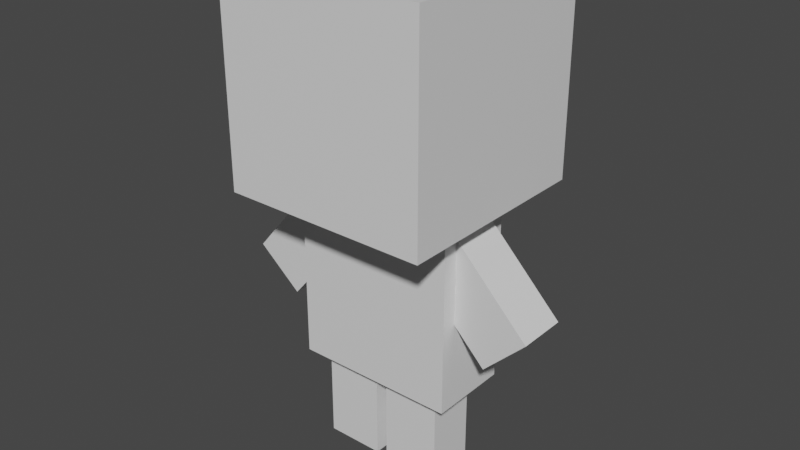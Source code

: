 # Source: VoxelPlayer.blend  (saved by Blender 2.92.15; exported with 4.5.12 LTS)
import bpy
from mathutils import Matrix  # noqa: F401  (used for matrix-valued properties, if any)

bpy.ops.wm.read_factory_settings(use_empty=True)
scene = bpy.context.scene
scene.name = 'Scene'

# ---- collections
col_collection = bpy.data.collections.new('Collection'); scene.collection.children.link(col_collection)

# ---- materials (node trees are filled in below, after node groups)
mat_material = bpy.data.materials.new('Material')
mat_material.alpha_threshold = 0.0
mat_material.use_transparent_shadow = False
mat_material.line_color = (0.0, 0.0, 0.0, 1.0)
mat_material_001 = bpy.data.materials.new('Material.001')
mat_material_001.alpha_threshold = 0.0
mat_material_001.use_transparent_shadow = False
mat_material_001.line_color = (0.0, 0.0, 0.0, 1.0)
mat_material_002 = bpy.data.materials.new('Material.002')
mat_material_002.alpha_threshold = 0.0
mat_material_002.use_transparent_shadow = False
mat_material_002.line_color = (0.0, 0.0, 0.0, 1.0)
mat_material_003 = bpy.data.materials.new('Material.003')
mat_material_003.alpha_threshold = 0.0
mat_material_003.use_transparent_shadow = False
mat_material_003.line_color = (0.0, 0.0, 0.0, 1.0)
mat_material_004 = bpy.data.materials.new('Material.004')
mat_material_004.alpha_threshold = 0.0
mat_material_004.use_transparent_shadow = False
mat_material_004.line_color = (0.0, 0.0, 0.0, 1.0)
mat_material_005 = bpy.data.materials.new('Material.005')
mat_material_005.alpha_threshold = 0.0
mat_material_005.use_transparent_shadow = False
mat_material_005.line_color = (0.0, 0.0, 0.0, 1.0)

# ---- material node trees
mat_material.use_nodes = True; mat_material.node_tree.nodes.clear()
_N = mat_material.node_tree.nodes; _L = mat_material.node_tree.links
n0 = _N.new('ShaderNodeOutputMaterial'); n0.name = 'Material Output'; n0.location = (300, 300)
n1 = _N.new('ShaderNodeBsdfPrincipled'); n1.name = 'Principled BSDF'; n1.location = (10, 300)
n1.distribution = 'GGX'
n1.subsurface_method = 'BURLEY'
n1.inputs[2].default_value = 0.4
n1.inputs[3].default_value = 1.45
n1.inputs[27].default_value = (0.0, 0.0, 0.0, 1.0)
n1.inputs[28].default_value = 1.0
_L.new(n1.outputs[0], n0.inputs[0])
n0.is_active_output = True
mat_material_001.use_nodes = True; mat_material_001.node_tree.nodes.clear()
_N = mat_material_001.node_tree.nodes; _L = mat_material_001.node_tree.links
n0 = _N.new('ShaderNodeOutputMaterial'); n0.name = 'Material Output'; n0.location = (300, 300)
n1 = _N.new('ShaderNodeBsdfPrincipled'); n1.name = 'Principled BSDF'; n1.location = (10, 300)
n1.distribution = 'GGX'
n1.subsurface_method = 'BURLEY'
n1.inputs[2].default_value = 0.4
n1.inputs[3].default_value = 1.45
n1.inputs[27].default_value = (0.0, 0.0, 0.0, 1.0)
n1.inputs[28].default_value = 1.0
_L.new(n1.outputs[0], n0.inputs[0])
n0.is_active_output = True
mat_material_002.use_nodes = True; mat_material_002.node_tree.nodes.clear()
_N = mat_material_002.node_tree.nodes; _L = mat_material_002.node_tree.links
n0 = _N.new('ShaderNodeOutputMaterial'); n0.name = 'Material Output'; n0.location = (300, 300)
n1 = _N.new('ShaderNodeBsdfPrincipled'); n1.name = 'Principled BSDF'; n1.location = (10, 300)
n1.distribution = 'GGX'
n1.subsurface_method = 'BURLEY'
n1.inputs[2].default_value = 0.4
n1.inputs[3].default_value = 1.45
n1.inputs[27].default_value = (0.0, 0.0, 0.0, 1.0)
n1.inputs[28].default_value = 1.0
_L.new(n1.outputs[0], n0.inputs[0])
n0.is_active_output = True
mat_material_003.use_nodes = True; mat_material_003.node_tree.nodes.clear()
_N = mat_material_003.node_tree.nodes; _L = mat_material_003.node_tree.links
n0 = _N.new('ShaderNodeOutputMaterial'); n0.name = 'Material Output'; n0.location = (300, 300)
n1 = _N.new('ShaderNodeBsdfPrincipled'); n1.name = 'Principled BSDF'; n1.location = (10, 300)
n1.distribution = 'GGX'
n1.subsurface_method = 'BURLEY'
n1.inputs[2].default_value = 0.4
n1.inputs[3].default_value = 1.45
n1.inputs[27].default_value = (0.0, 0.0, 0.0, 1.0)
n1.inputs[28].default_value = 1.0
_L.new(n1.outputs[0], n0.inputs[0])
n0.is_active_output = True
mat_material_004.use_nodes = True; mat_material_004.node_tree.nodes.clear()
_N = mat_material_004.node_tree.nodes; _L = mat_material_004.node_tree.links
n0 = _N.new('ShaderNodeOutputMaterial'); n0.name = 'Material Output'; n0.location = (300, 300)
n1 = _N.new('ShaderNodeBsdfPrincipled'); n1.name = 'Principled BSDF'; n1.location = (10, 300)
n1.distribution = 'GGX'
n1.subsurface_method = 'BURLEY'
n1.inputs[2].default_value = 0.4
n1.inputs[3].default_value = 1.45
n1.inputs[27].default_value = (0.0, 0.0, 0.0, 1.0)
n1.inputs[28].default_value = 1.0
_L.new(n1.outputs[0], n0.inputs[0])
n0.is_active_output = True
mat_material_005.use_nodes = True; mat_material_005.node_tree.nodes.clear()
_N = mat_material_005.node_tree.nodes; _L = mat_material_005.node_tree.links
n0 = _N.new('ShaderNodeOutputMaterial'); n0.name = 'Material Output'; n0.location = (300, 300)
n1 = _N.new('ShaderNodeBsdfPrincipled'); n1.name = 'Principled BSDF'; n1.location = (10, 300)
n1.distribution = 'GGX'
n1.subsurface_method = 'BURLEY'
n1.inputs[2].default_value = 0.4
n1.inputs[3].default_value = 1.45
n1.inputs[27].default_value = (0.0, 0.0, 0.0, 1.0)
n1.inputs[28].default_value = 1.0
_L.new(n1.outputs[0], n0.inputs[0])
n0.is_active_output = True

# ---- world
world_world = bpy.data.worlds.new('World'); scene.world = world_world
world_world.use_nodes = True; world_world.node_tree.nodes.clear()
_N = world_world.node_tree.nodes; _L = world_world.node_tree.links
n0 = _N.new('ShaderNodeOutputWorld'); n0.name = 'World Output'; n0.location = (300, 300)
n1 = _N.new('ShaderNodeBackground'); n1.name = 'Background'; n1.location = (10, 300)
n1.inputs[0].default_value = (0.05088, 0.05088, 0.05088, 1.0)
_L.new(n1.outputs[0], n0.inputs[0])
n0.is_active_output = True
world_world.color = (0.05088, 0.05088, 0.05088)
world_world.use_sun_shadow = False
world_world.sun_shadow_jitter_overblur = 0.0

# ---- meshes
me_cube = bpy.data.meshes.new('Cube')
me_cube.from_pydata([(1.0, 1.0, 1.0), (1.0, 1.0, -1.0), (1.0, -1.0, 1.0), (1.0, -1.0, -1.0), (-1.0, 1.0, 1.0), (-1.0, 1.0, -1.0), (-1.0, -1.0, 1.0), (-1.0, -1.0, -1.0)], [], [(0, 4, 6, 2), (3, 2, 6, 7), (7, 6, 4, 5), (5, 1, 3, 7), (1, 0, 2, 3), (5, 4, 0, 1)])
_uv = me_cube.uv_layers.new(name='UVMap')
_uv.uv.foreach_set('vector', [0.625, 0.5, 0.875, 0.5, 0.875, 0.75, 0.625, 0.75, 0.375, 0.75, 0.625, 0.75, 0.625, 1.0, 0.375, 1.0, 0.375, 0.0, 0.625, 0.0, 0.625, 0.25, 0.375, 0.25, 0.125, 0.5, 0.375, 0.5, 0.375, 0.75, 0.125, 0.75, 0.375, 0.5, 0.625, 0.5, 0.625, 0.75, 0.375, 0.75, 0.375, 0.25, 0.625, 0.25, 0.625, 0.5, 0.375, 0.5])
me_cube.materials.append(mat_material)
me_cube.use_remesh_preserve_volume = False
me_cube.use_remesh_preserve_attributes = False
me_cube.use_mirror_vertex_groups = False
me_cube.update()
me_cube_001 = bpy.data.meshes.new('Cube.001')
me_cube_001.from_pydata([(1.0, 1.0, 1.0), (1.0, 1.0, -1.0), (1.0, -1.0, 1.0), (1.0, -1.0, -1.0), (-1.0, 1.0, 1.0), (-1.0, 1.0, -1.0), (-1.0, -1.0, 1.0), (-1.0, -1.0, -1.0)], [], [(0, 4, 6, 2), (3, 2, 6, 7), (7, 6, 4, 5), (5, 1, 3, 7), (1, 0, 2, 3), (5, 4, 0, 1)])
_uv = me_cube_001.uv_layers.new(name='UVMap')
_uv.uv.foreach_set('vector', [0.625, 0.5, 0.875, 0.5, 0.875, 0.75, 0.625, 0.75, 0.375, 0.75, 0.625, 0.75, 0.625, 1.0, 0.375, 1.0, 0.375, 0.0, 0.625, 0.0, 0.625, 0.25, 0.375, 0.25, 0.125, 0.5, 0.375, 0.5, 0.375, 0.75, 0.125, 0.75, 0.375, 0.5, 0.625, 0.5, 0.625, 0.75, 0.375, 0.75, 0.375, 0.25, 0.625, 0.25, 0.625, 0.5, 0.375, 0.5])
me_cube_001.materials.append(mat_material_001)
me_cube_001.use_remesh_preserve_volume = False
me_cube_001.use_remesh_preserve_attributes = False
me_cube_001.use_mirror_vertex_groups = False
me_cube_001.update()
me_cube_002 = bpy.data.meshes.new('Cube.002')
me_cube_002.from_pydata([(1.0, 1.0, 1.0), (1.0, 1.0, -1.0), (1.0, -1.0, 1.0), (1.0, -1.0, -1.0), (-1.0, 1.0, 1.0), (-1.0, 1.0, -1.0), (-1.0, -1.0, 1.0), (-1.0, -1.0, -1.0)], [], [(0, 4, 6, 2), (3, 2, 6, 7), (7, 6, 4, 5), (5, 1, 3, 7), (1, 0, 2, 3), (5, 4, 0, 1)])
_uv = me_cube_002.uv_layers.new(name='UVMap')
_uv.uv.foreach_set('vector', [0.625, 0.5, 0.875, 0.5, 0.875, 0.75, 0.625, 0.75, 0.375, 0.75, 0.625, 0.75, 0.625, 1.0, 0.375, 1.0, 0.375, 0.0, 0.625, 0.0, 0.625, 0.25, 0.375, 0.25, 0.125, 0.5, 0.375, 0.5, 0.375, 0.75, 0.125, 0.75, 0.375, 0.5, 0.625, 0.5, 0.625, 0.75, 0.375, 0.75, 0.375, 0.25, 0.625, 0.25, 0.625, 0.5, 0.375, 0.5])
me_cube_002.materials.append(mat_material_002)
me_cube_002.use_remesh_preserve_volume = False
me_cube_002.use_remesh_preserve_attributes = False
me_cube_002.use_mirror_vertex_groups = False
me_cube_002.update()
me_cube_003 = bpy.data.meshes.new('Cube.003')
me_cube_003.from_pydata([(1.0, 1.0, 1.0), (1.0, 1.0, -1.0), (1.0, -1.0, 1.0), (1.0, -1.0, -1.0), (-1.0, 1.0, 1.0), (-1.0, 1.0, -1.0), (-1.0, -1.0, 1.0), (-1.0, -1.0, -1.0)], [], [(0, 4, 6, 2), (3, 2, 6, 7), (7, 6, 4, 5), (5, 1, 3, 7), (1, 0, 2, 3), (5, 4, 0, 1)])
_uv = me_cube_003.uv_layers.new(name='UVMap')
_uv.uv.foreach_set('vector', [0.625, 0.5, 0.875, 0.5, 0.875, 0.75, 0.625, 0.75, 0.375, 0.75, 0.625, 0.75, 0.625, 1.0, 0.375, 1.0, 0.375, 0.0, 0.625, 0.0, 0.625, 0.25, 0.375, 0.25, 0.125, 0.5, 0.375, 0.5, 0.375, 0.75, 0.125, 0.75, 0.375, 0.5, 0.625, 0.5, 0.625, 0.75, 0.375, 0.75, 0.375, 0.25, 0.625, 0.25, 0.625, 0.5, 0.375, 0.5])
me_cube_003.materials.append(mat_material_003)
me_cube_003.use_remesh_preserve_volume = False
me_cube_003.use_remesh_preserve_attributes = False
me_cube_003.use_mirror_vertex_groups = False
me_cube_003.update()
me_cube_004 = bpy.data.meshes.new('Cube.004')
me_cube_004.from_pydata([(1.0, 1.0, 1.0), (1.0, 1.0, -1.0), (1.0, -1.0, 1.0), (1.0, -1.0, -1.0), (-1.0, 1.0, 1.0), (-1.0, 1.0, -1.0), (-1.0, -1.0, 1.0), (-1.0, -1.0, -1.0)], [], [(0, 4, 6, 2), (3, 2, 6, 7), (7, 6, 4, 5), (5, 1, 3, 7), (1, 0, 2, 3), (5, 4, 0, 1)])
_uv = me_cube_004.uv_layers.new(name='UVMap')
_uv.uv.foreach_set('vector', [0.625, 0.5, 0.875, 0.5, 0.875, 0.75, 0.625, 0.75, 0.375, 0.75, 0.625, 0.75, 0.625, 1.0, 0.375, 1.0, 0.375, 0.0, 0.625, 0.0, 0.625, 0.25, 0.375, 0.25, 0.125, 0.5, 0.375, 0.5, 0.375, 0.75, 0.125, 0.75, 0.375, 0.5, 0.625, 0.5, 0.625, 0.75, 0.375, 0.75, 0.375, 0.25, 0.625, 0.25, 0.625, 0.5, 0.375, 0.5])
me_cube_004.materials.append(mat_material_004)
me_cube_004.use_remesh_preserve_volume = False
me_cube_004.use_remesh_preserve_attributes = False
me_cube_004.use_mirror_vertex_groups = False
me_cube_004.update()
me_cube_005 = bpy.data.meshes.new('Cube.005')
me_cube_005.from_pydata([(1.0, 1.0, 1.0), (1.0, 1.0, -1.0), (1.0, -1.0, 1.0), (1.0, -1.0, -1.0), (-1.0, 1.0, 1.0), (-1.0, 1.0, -1.0), (-1.0, -1.0, 1.0), (-1.0, -1.0, -1.0)], [], [(0, 4, 6, 2), (3, 2, 6, 7), (7, 6, 4, 5), (5, 1, 3, 7), (1, 0, 2, 3), (5, 4, 0, 1)])
_uv = me_cube_005.uv_layers.new(name='UVMap')
_uv.uv.foreach_set('vector', [0.625, 0.5, 0.875, 0.5, 0.875, 0.75, 0.625, 0.75, 0.375, 0.75, 0.625, 0.75, 0.625, 1.0, 0.375, 1.0, 0.375, 0.0, 0.625, 0.0, 0.625, 0.25, 0.375, 0.25, 0.125, 0.5, 0.375, 0.5, 0.375, 0.75, 0.125, 0.75, 0.375, 0.5, 0.625, 0.5, 0.625, 0.75, 0.375, 0.75, 0.375, 0.25, 0.625, 0.25, 0.625, 0.5, 0.375, 0.5])
me_cube_005.materials.append(mat_material_005)
me_cube_005.use_remesh_preserve_volume = False
me_cube_005.use_remesh_preserve_attributes = False
me_cube_005.use_mirror_vertex_groups = False
me_cube_005.update()

# ---- objects
ob_cube = bpy.data.objects.new('Cube', me_cube)
ob_cube_001 = bpy.data.objects.new('Cube.001', me_cube_001)
ob_cube_002 = bpy.data.objects.new('Cube.002', me_cube_002)
ob_cube_003 = bpy.data.objects.new('Cube.003', me_cube_003)
ob_cube_004 = bpy.data.objects.new('Cube.004', me_cube_004)
ob_cube_005 = bpy.data.objects.new('Cube.005', me_cube_005)

# ---- transforms, parenting, visibility, modifiers, constraints
ob_cube.location = (0.0, 0.0, 3.972)
ob_cube.scale = (0.7171, 0.7171, 0.7171)
ob_cube.lock_rotations_4d = False
ob_cube.empty_display_type = 'ARROWS'
ob_cube.lineart.crease_threshold = 0.0
ob_cube_001.location = (0.0, 0.0, 2.657)
ob_cube_001.scale = (0.5697, 0.2807, 0.7006)
ob_cube_001.lock_rotations_4d = False
ob_cube_001.empty_display_type = 'ARROWS'
ob_cube_001.lineart.crease_threshold = 0.0
ob_cube_002.location = (-0.2641, 0.0, 1.679)
ob_cube_002.scale = (0.2053, 0.172, 0.4044)
ob_cube_002.lock_rotations_4d = False
ob_cube_002.empty_display_type = 'ARROWS'
ob_cube_002.lineart.crease_threshold = 0.0
ob_cube_003.location = (0.228, 0.0, 1.679)
ob_cube_003.scale = (0.2053, 0.172, 0.4044)
ob_cube_003.lock_rotations_4d = False
ob_cube_003.empty_display_type = 'ARROWS'
ob_cube_003.lineart.crease_threshold = 0.0
ob_cube_004.location = (0.6553, 0.0, 2.763)
ob_cube_004.rotation_euler = (0.0, -0.7772, 0.0)
ob_cube_004.scale = (0.2053, 0.172, 0.4044)
ob_cube_004.lock_rotations_4d = False
ob_cube_004.empty_display_type = 'ARROWS'
ob_cube_004.lineart.crease_threshold = 0.0
ob_cube_005.location = (-0.6715, 0.0, 2.725)
ob_cube_005.rotation_euler = (0.0, -2.443, 0.0)
ob_cube_005.scale = (0.2053, 0.172, 0.4044)
ob_cube_005.lock_rotations_4d = False
ob_cube_005.empty_display_type = 'ARROWS'
ob_cube_005.lineart.crease_threshold = 0.0

# ---- collection membership
col_collection.objects.link(ob_cube)
col_collection.objects.link(ob_cube_001)
col_collection.objects.link(ob_cube_002)
col_collection.objects.link(ob_cube_003)
col_collection.objects.link(ob_cube_004)
col_collection.objects.link(ob_cube_005)

# ---- scene / render settings (as saved in the file)
scene.frame_start = 1; scene.frame_end = 250; scene.frame_set(1)
scene.render.engine = 'BLENDER_EEVEE_NEXT'
scene.cycles.use_denoising = False
scene.cycles.samples = 128
scene.cycles.sampling_pattern = 'TABULATED_SOBOL'
scene.cycles.use_adaptive_sampling = False
scene.cycles.use_light_tree = False
scene.view_settings.view_transform = 'Filmic'
bpy.context.view_layer.update()

# ---- added for rendering (the .blend has no active camera and no usable light): camera, sun
cam_auto = bpy.data.cameras.new('AutoCamera')
cam_auto.lens = 50.0
cam_auto.sensor_width = 36.0
cam_auto.clip_end = 1000.0
ob_auto_camera = bpy.data.objects.new('AutoCamera', cam_auto)
scene.collection.objects.link(ob_auto_camera)
ob_auto_camera.location = (3.97172, -4.7681, 6.16063)
ob_auto_camera.rotation_euler = (1.09748, -7.21219e-08, 0.694738)
scene.camera = ob_auto_camera
light_auto_sun = bpy.data.lights.new('AutoSun', 'SUN')
light_auto_sun.energy = 3.0
light_auto_sun.angle = 0.0523599
ob_auto_sun = bpy.data.objects.new('AutoSun', light_auto_sun)
scene.collection.objects.link(ob_auto_sun)
ob_auto_sun.rotation_euler = (0.872665, 0.174533, 0.523599)
bpy.context.view_layer.update()
